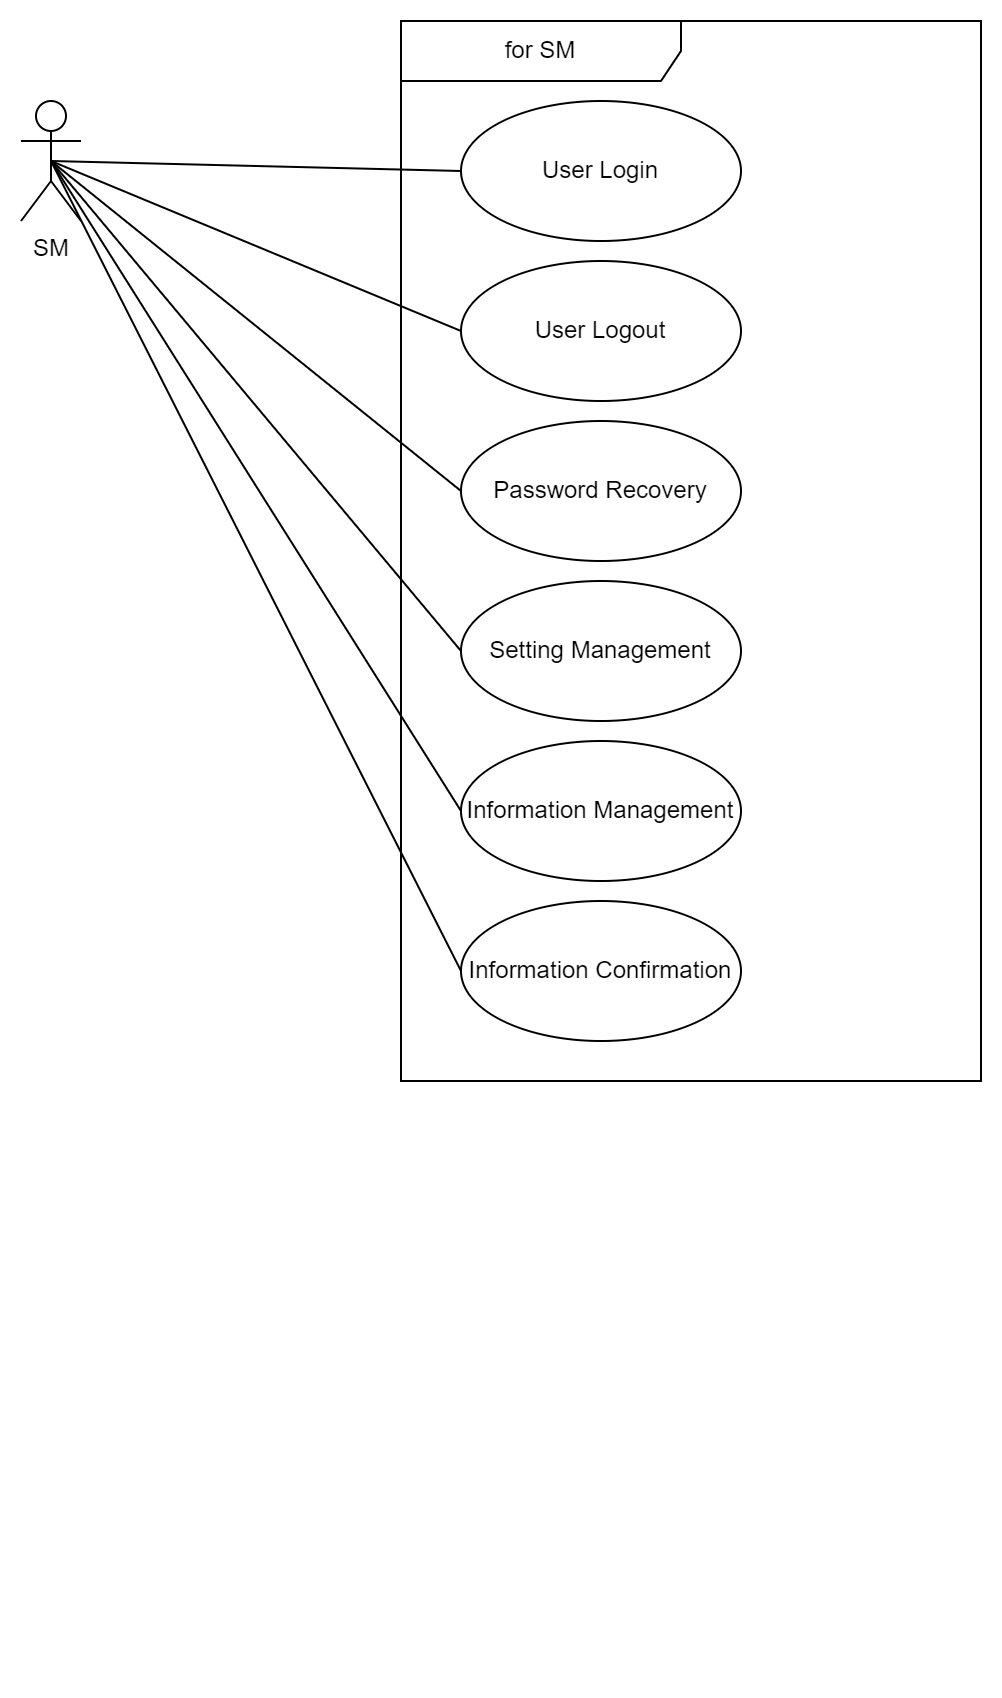

The diagram above was exported from draw.io. Its source (the exported page's mxGraphModel, read from the mxfile embedded in the PNG):
<mxGraphModel dx="1050" dy="621" grid="1" gridSize="10" guides="1" tooltips="1" connect="1" arrows="1" fold="1" page="1" pageScale="1" pageWidth="827" pageHeight="1169" math="0" shadow="0">
  <root>
    <mxCell id="0" />
    <mxCell id="1" parent="0" />
    <mxCell id="2" value="SM" style="shape=umlActor;verticalLabelPosition=bottom;verticalAlign=top;html=1;" vertex="1" parent="1">
      <mxGeometry x="80" y="80" width="30" height="60" as="geometry" />
    </mxCell>
    <mxCell id="3" value="for SM" style="shape=umlFrame;whiteSpace=wrap;html=1;pointerEvents=0;width=140;height=30;" vertex="1" parent="1">
      <mxGeometry x="270" y="40" width="290" height="530" as="geometry" />
    </mxCell>
    <mxCell id="4" value="User Login" style="ellipse;whiteSpace=wrap;html=1;" vertex="1" parent="1">
      <mxGeometry x="300" y="80" width="140" height="70" as="geometry" />
    </mxCell>
    <mxCell id="5" value="User Logout" style="ellipse;whiteSpace=wrap;html=1;" vertex="1" parent="1">
      <mxGeometry x="300" y="160" width="140" height="70" as="geometry" />
    </mxCell>
    <mxCell id="6" value="Password Recovery" style="ellipse;whiteSpace=wrap;html=1;" vertex="1" parent="1">
      <mxGeometry x="300" y="240" width="140" height="70" as="geometry" />
    </mxCell>
    <mxCell id="7" value="Setting Management" style="ellipse;whiteSpace=wrap;html=1;" vertex="1" parent="1">
      <mxGeometry x="300" y="320" width="140" height="70" as="geometry" />
    </mxCell>
    <mxCell id="8" value="Information Management" style="ellipse;whiteSpace=wrap;html=1;" vertex="1" parent="1">
      <mxGeometry x="300" y="400" width="140" height="70" as="geometry" />
    </mxCell>
    <mxCell id="9" value="" style="endArrow=none;html=1;rounded=0;entryX=0;entryY=0.5;entryDx=0;entryDy=0;exitX=0.5;exitY=0.5;exitDx=0;exitDy=0;exitPerimeter=0;" edge="1" source="2" target="4" parent="1">
      <mxGeometry width="50" height="50" relative="1" as="geometry">
        <mxPoint x="190" y="220" as="sourcePoint" />
        <mxPoint x="240" y="170" as="targetPoint" />
      </mxGeometry>
    </mxCell>
    <mxCell id="10" value="" style="endArrow=none;html=1;rounded=0;entryX=0.5;entryY=0.5;entryDx=0;entryDy=0;entryPerimeter=0;exitX=0;exitY=0.5;exitDx=0;exitDy=0;" edge="1" source="5" target="2" parent="1">
      <mxGeometry width="50" height="50" relative="1" as="geometry">
        <mxPoint x="390" y="300" as="sourcePoint" />
        <mxPoint x="440" y="250" as="targetPoint" />
      </mxGeometry>
    </mxCell>
    <mxCell id="11" value="" style="endArrow=none;html=1;rounded=0;entryX=0.5;entryY=0.5;entryDx=0;entryDy=0;entryPerimeter=0;exitX=0;exitY=0.5;exitDx=0;exitDy=0;" edge="1" source="6" target="2" parent="1">
      <mxGeometry width="50" height="50" relative="1" as="geometry">
        <mxPoint x="390" y="300" as="sourcePoint" />
        <mxPoint x="440" y="250" as="targetPoint" />
      </mxGeometry>
    </mxCell>
    <mxCell id="12" value="" style="endArrow=none;html=1;rounded=0;entryX=0.5;entryY=0.5;entryDx=0;entryDy=0;entryPerimeter=0;exitX=0;exitY=0.5;exitDx=0;exitDy=0;" edge="1" source="7" target="2" parent="1">
      <mxGeometry width="50" height="50" relative="1" as="geometry">
        <mxPoint x="390" y="300" as="sourcePoint" />
        <mxPoint x="440" y="250" as="targetPoint" />
      </mxGeometry>
    </mxCell>
    <mxCell id="13" value="" style="endArrow=none;html=1;rounded=0;entryX=0.5;entryY=0.5;entryDx=0;entryDy=0;entryPerimeter=0;exitX=0;exitY=0.5;exitDx=0;exitDy=0;" edge="1" source="8" target="2" parent="1">
      <mxGeometry width="50" height="50" relative="1" as="geometry">
        <mxPoint x="390" y="300" as="sourcePoint" />
        <mxPoint x="440" y="250" as="targetPoint" />
      </mxGeometry>
    </mxCell>
    <mxCell id="14" style="edgeStyle=orthogonalEdgeStyle;rounded=0;orthogonalLoop=1;jettySize=auto;html=1;exitX=0.5;exitY=1;exitDx=0;exitDy=0;" edge="1" parent="1">
      <mxGeometry relative="1" as="geometry">
        <mxPoint x="390" y="860" as="sourcePoint" />
        <mxPoint x="390" y="860" as="targetPoint" />
      </mxGeometry>
    </mxCell>
    <mxCell id="15" value="Information Confirmation" style="ellipse;whiteSpace=wrap;html=1;" vertex="1" parent="1">
      <mxGeometry x="300" y="480" width="140" height="70" as="geometry" />
    </mxCell>
    <mxCell id="16" value="" style="endArrow=none;html=1;rounded=0;entryX=0.5;entryY=0.5;entryDx=0;entryDy=0;entryPerimeter=0;exitX=0;exitY=0.5;exitDx=0;exitDy=0;" edge="1" source="15" target="2" parent="1">
      <mxGeometry width="50" height="50" relative="1" as="geometry">
        <mxPoint x="310" y="445" as="sourcePoint" />
        <mxPoint x="105" y="120" as="targetPoint" />
      </mxGeometry>
    </mxCell>
  </root>
</mxGraphModel>